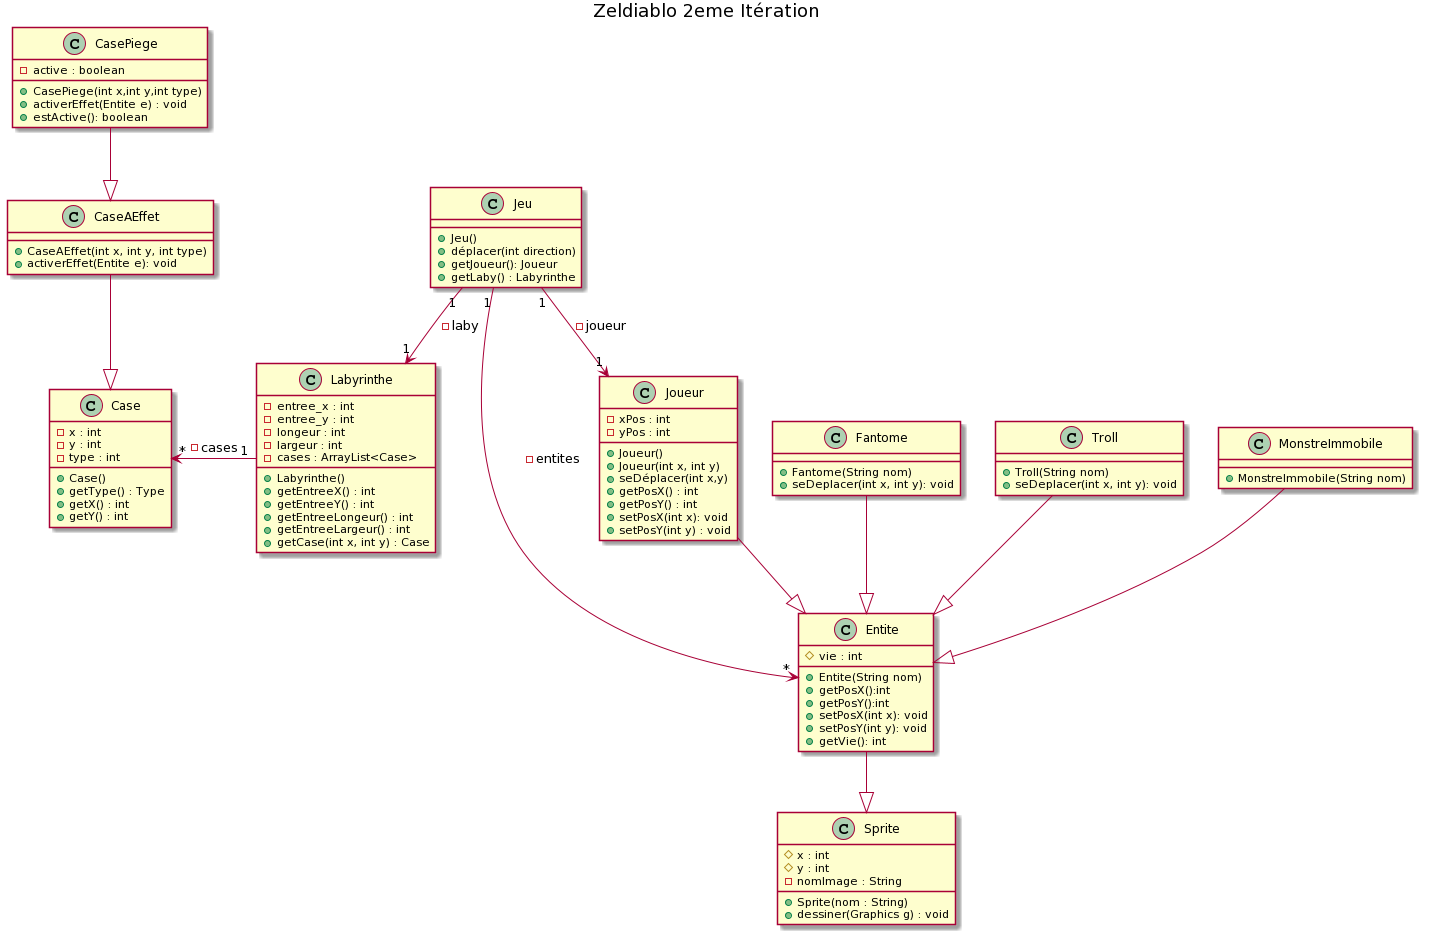

The diagram above was rendered by PlantUML. Its source (embedded in the PNG):
@startuml
title Zeldiablo 2eme Itération

'''classes
class Jeu{
  + Jeu()
  + déplacer(int direction)
  + getJoueur(): Joueur
  + getLaby() : Labyrinthe
}

class Sprite {
  # x : int
  # y : int
  - nomImage : String 

  + Sprite(nom : String)
  + dessiner(Graphics g) : void

}

class Entite{
   # vie : int
   
   + Entite(String nom)
   + getPosX():int
   + getPosY():int
   + setPosX(int x): void
   + setPosY(int y): void
   + getVie(): int
}

class Joueur{
  - xPos : int
  - yPos : int
  + Joueur()
  + Joueur(int x, int y)
  + seDéplacer(int x,y)
  + getPosX() : int
  + getPosY() : int
  + setPosX(int x): void
  + setPosY(int y) : void
}
Joueur --^ Entite
Entite --^ Sprite

class Labyrinthe {
    -entree_x : int
    -entree_y : int 
    -longeur : int
    -largeur : int
    -cases : ArrayList<Case>
    
    + Labyrinthe()
    + getEntreeX() : int
    + getEntreeY() : int
    + getEntreeLongeur() : int
    + getEntreeLargeur() : int
    + getCase(int x, int y) : Case
}

class Case {
    -x : int
    -y : int
    -type : int
    
    + Case()
    + getType() : Type
    + getX() : int
    + getY() : int
}

class CaseAEffet{
   + CaseAEffet(int x, int y, int type)
   + activerEffet(Entite e): void
}

class CasePiege {
   - active : boolean
   + CasePiege(int x,int y,int type)
   + activerEffet(Entite e) : void
   + estActive(): boolean
}

CasePiege --^ CaseAEffet
CaseAEffet --^ Case

class Fantome{
   + Fantome(String nom)
   + seDeplacer(int x, int y): void
}

class Troll{
   + Troll(String nom)
   + seDeplacer(int x, int y): void
}

class MonstreImmobile{
   + MonstreImmobile(String nom)
}

Fantome --^ Entite
MonstreImmobile --^ Entite
Troll --^ Entite

'''relations
Jeu "1" --> "1" Joueur : - joueur
Jeu "1" --> "*" Entite: - entites
Jeu "1" --> "1" Labyrinthe : - laby
Case "*" <-"1" Labyrinthe : - cases
@enduml